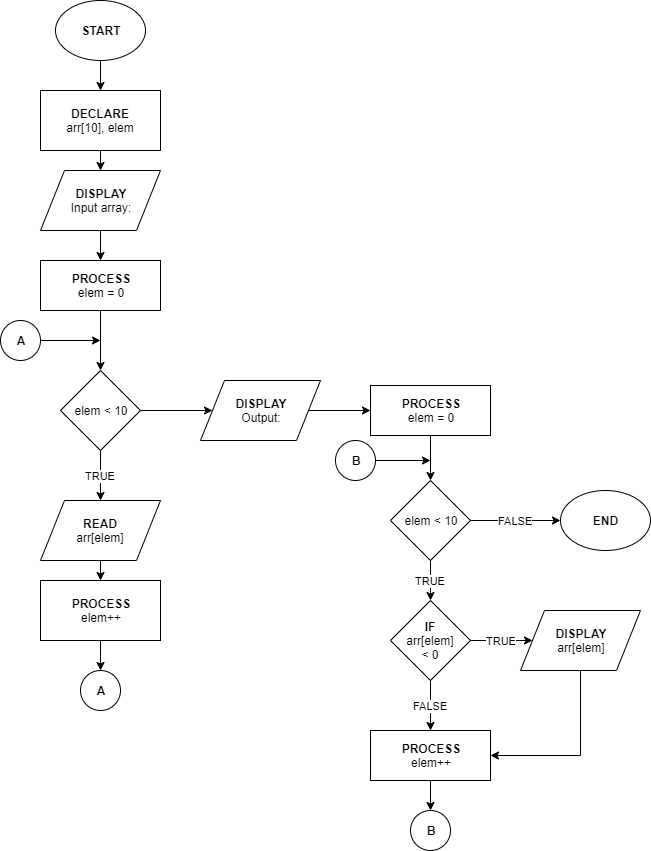

The diagram above was exported from draw.io. Its source (the exported page's mxGraphModel, read from the mxfile embedded in the PNG):
<mxGraphModel dx="1024" dy="592" grid="1" gridSize="10" guides="1" tooltips="1" connect="1" arrows="1" fold="1" page="1" pageScale="1" pageWidth="850" pageHeight="1400" math="0" shadow="0">
  <root>
    <mxCell id="0" />
    <mxCell id="1" parent="0" />
    <mxCell id="K5bzpIDBsGQkX4_Dv3pN-8" style="edgeStyle=orthogonalEdgeStyle;rounded=0;orthogonalLoop=1;jettySize=auto;html=1;exitX=0.5;exitY=1;exitDx=0;exitDy=0;entryX=0.5;entryY=0;entryDx=0;entryDy=0;" edge="1" parent="1" source="K5bzpIDBsGQkX4_Dv3pN-1" target="K5bzpIDBsGQkX4_Dv3pN-2">
      <mxGeometry relative="1" as="geometry" />
    </mxCell>
    <mxCell id="K5bzpIDBsGQkX4_Dv3pN-1" value="&lt;b&gt;START&lt;/b&gt;" style="ellipse;whiteSpace=wrap;html=1;" vertex="1" parent="1">
      <mxGeometry x="125" y="20" width="90" height="60" as="geometry" />
    </mxCell>
    <mxCell id="K5bzpIDBsGQkX4_Dv3pN-9" style="edgeStyle=orthogonalEdgeStyle;rounded=0;orthogonalLoop=1;jettySize=auto;html=1;exitX=0.5;exitY=1;exitDx=0;exitDy=0;entryX=0.5;entryY=0;entryDx=0;entryDy=0;" edge="1" parent="1" source="K5bzpIDBsGQkX4_Dv3pN-2" target="K5bzpIDBsGQkX4_Dv3pN-3">
      <mxGeometry relative="1" as="geometry" />
    </mxCell>
    <mxCell id="K5bzpIDBsGQkX4_Dv3pN-2" value="DECLARE&lt;br&gt;&lt;span style=&quot;font-weight: normal&quot;&gt;arr[10], elem&lt;/span&gt;" style="rounded=0;whiteSpace=wrap;html=1;fontStyle=1" vertex="1" parent="1">
      <mxGeometry x="110" y="110" width="120" height="60" as="geometry" />
    </mxCell>
    <mxCell id="K5bzpIDBsGQkX4_Dv3pN-10" style="edgeStyle=orthogonalEdgeStyle;rounded=0;orthogonalLoop=1;jettySize=auto;html=1;exitX=0.5;exitY=1;exitDx=0;exitDy=0;entryX=0.5;entryY=0;entryDx=0;entryDy=0;" edge="1" parent="1" source="K5bzpIDBsGQkX4_Dv3pN-3" target="K5bzpIDBsGQkX4_Dv3pN-4">
      <mxGeometry relative="1" as="geometry" />
    </mxCell>
    <mxCell id="K5bzpIDBsGQkX4_Dv3pN-3" value="DISPLAY&lt;br&gt;&lt;span style=&quot;font-weight: normal&quot;&gt;Input array:&lt;/span&gt;" style="shape=parallelogram;perimeter=parallelogramPerimeter;whiteSpace=wrap;html=1;fontStyle=1" vertex="1" parent="1">
      <mxGeometry x="110" y="190" width="120" height="60" as="geometry" />
    </mxCell>
    <mxCell id="K5bzpIDBsGQkX4_Dv3pN-11" style="edgeStyle=orthogonalEdgeStyle;rounded=0;orthogonalLoop=1;jettySize=auto;html=1;exitX=0.5;exitY=1;exitDx=0;exitDy=0;" edge="1" parent="1" source="K5bzpIDBsGQkX4_Dv3pN-4" target="K5bzpIDBsGQkX4_Dv3pN-5">
      <mxGeometry relative="1" as="geometry" />
    </mxCell>
    <mxCell id="K5bzpIDBsGQkX4_Dv3pN-4" value="PROCESS&lt;br&gt;&lt;span style=&quot;font-weight: normal&quot;&gt;elem = 0&lt;/span&gt;" style="rounded=0;whiteSpace=wrap;html=1;fontStyle=1" vertex="1" parent="1">
      <mxGeometry x="110" y="280" width="120" height="50" as="geometry" />
    </mxCell>
    <mxCell id="K5bzpIDBsGQkX4_Dv3pN-13" value="TRUE" style="edgeStyle=orthogonalEdgeStyle;rounded=0;orthogonalLoop=1;jettySize=auto;html=1;exitX=0.5;exitY=1;exitDx=0;exitDy=0;entryX=0.5;entryY=0;entryDx=0;entryDy=0;" edge="1" parent="1" source="K5bzpIDBsGQkX4_Dv3pN-5" target="K5bzpIDBsGQkX4_Dv3pN-6">
      <mxGeometry relative="1" as="geometry" />
    </mxCell>
    <mxCell id="K5bzpIDBsGQkX4_Dv3pN-23" style="edgeStyle=orthogonalEdgeStyle;rounded=0;orthogonalLoop=1;jettySize=auto;html=1;exitX=1;exitY=0.5;exitDx=0;exitDy=0;entryX=0;entryY=0.5;entryDx=0;entryDy=0;" edge="1" parent="1" source="K5bzpIDBsGQkX4_Dv3pN-5" target="K5bzpIDBsGQkX4_Dv3pN-22">
      <mxGeometry relative="1" as="geometry" />
    </mxCell>
    <mxCell id="K5bzpIDBsGQkX4_Dv3pN-5" value="elem &amp;lt; 10" style="rhombus;whiteSpace=wrap;html=1;" vertex="1" parent="1">
      <mxGeometry x="130" y="390" width="80" height="80" as="geometry" />
    </mxCell>
    <mxCell id="K5bzpIDBsGQkX4_Dv3pN-15" style="edgeStyle=orthogonalEdgeStyle;rounded=0;orthogonalLoop=1;jettySize=auto;html=1;exitX=0.5;exitY=1;exitDx=0;exitDy=0;entryX=0.5;entryY=0;entryDx=0;entryDy=0;" edge="1" parent="1" source="K5bzpIDBsGQkX4_Dv3pN-6" target="K5bzpIDBsGQkX4_Dv3pN-7">
      <mxGeometry relative="1" as="geometry" />
    </mxCell>
    <mxCell id="K5bzpIDBsGQkX4_Dv3pN-6" value="&lt;b&gt;READ&lt;/b&gt;&lt;br&gt;arr[elem]" style="shape=parallelogram;perimeter=parallelogramPerimeter;whiteSpace=wrap;html=1;" vertex="1" parent="1">
      <mxGeometry x="110" y="520" width="120" height="60" as="geometry" />
    </mxCell>
    <mxCell id="K5bzpIDBsGQkX4_Dv3pN-17" style="edgeStyle=orthogonalEdgeStyle;rounded=0;orthogonalLoop=1;jettySize=auto;html=1;exitX=0.5;exitY=1;exitDx=0;exitDy=0;entryX=0.5;entryY=0;entryDx=0;entryDy=0;" edge="1" parent="1" source="K5bzpIDBsGQkX4_Dv3pN-7" target="K5bzpIDBsGQkX4_Dv3pN-16">
      <mxGeometry relative="1" as="geometry" />
    </mxCell>
    <mxCell id="K5bzpIDBsGQkX4_Dv3pN-7" value="PROCESS&lt;br&gt;&lt;span style=&quot;font-weight: normal&quot;&gt;elem++&lt;/span&gt;" style="rounded=0;whiteSpace=wrap;html=1;fontStyle=1" vertex="1" parent="1">
      <mxGeometry x="110" y="600" width="120" height="60" as="geometry" />
    </mxCell>
    <mxCell id="K5bzpIDBsGQkX4_Dv3pN-16" value="A" style="ellipse;whiteSpace=wrap;html=1;aspect=fixed;fontStyle=1" vertex="1" parent="1">
      <mxGeometry x="150" y="690" width="40" height="40" as="geometry" />
    </mxCell>
    <mxCell id="K5bzpIDBsGQkX4_Dv3pN-21" style="edgeStyle=orthogonalEdgeStyle;rounded=0;orthogonalLoop=1;jettySize=auto;html=1;" edge="1" parent="1" source="K5bzpIDBsGQkX4_Dv3pN-20">
      <mxGeometry relative="1" as="geometry">
        <mxPoint x="170" y="360" as="targetPoint" />
      </mxGeometry>
    </mxCell>
    <mxCell id="K5bzpIDBsGQkX4_Dv3pN-20" value="A" style="ellipse;whiteSpace=wrap;html=1;aspect=fixed;fontStyle=1" vertex="1" parent="1">
      <mxGeometry x="70" y="340" width="40" height="40" as="geometry" />
    </mxCell>
    <mxCell id="K5bzpIDBsGQkX4_Dv3pN-25" style="edgeStyle=orthogonalEdgeStyle;rounded=0;orthogonalLoop=1;jettySize=auto;html=1;exitX=1;exitY=0.5;exitDx=0;exitDy=0;entryX=0;entryY=0.5;entryDx=0;entryDy=0;" edge="1" parent="1" source="K5bzpIDBsGQkX4_Dv3pN-22" target="K5bzpIDBsGQkX4_Dv3pN-24">
      <mxGeometry relative="1" as="geometry" />
    </mxCell>
    <mxCell id="K5bzpIDBsGQkX4_Dv3pN-22" value="DISPLAY&lt;br&gt;&lt;span style=&quot;font-weight: normal&quot;&gt;Output:&lt;/span&gt;" style="shape=parallelogram;perimeter=parallelogramPerimeter;whiteSpace=wrap;html=1;fontStyle=1" vertex="1" parent="1">
      <mxGeometry x="270" y="400" width="120" height="60" as="geometry" />
    </mxCell>
    <mxCell id="K5bzpIDBsGQkX4_Dv3pN-34" style="edgeStyle=orthogonalEdgeStyle;rounded=0;orthogonalLoop=1;jettySize=auto;html=1;exitX=0.5;exitY=1;exitDx=0;exitDy=0;entryX=0.5;entryY=0;entryDx=0;entryDy=0;" edge="1" parent="1" source="K5bzpIDBsGQkX4_Dv3pN-24" target="K5bzpIDBsGQkX4_Dv3pN-28">
      <mxGeometry relative="1" as="geometry" />
    </mxCell>
    <mxCell id="K5bzpIDBsGQkX4_Dv3pN-24" value="PROCESS&lt;br&gt;&lt;span style=&quot;font-weight: normal&quot;&gt;elem = 0&lt;/span&gt;" style="rounded=0;whiteSpace=wrap;html=1;fontStyle=1" vertex="1" parent="1">
      <mxGeometry x="440" y="405" width="120" height="50" as="geometry" />
    </mxCell>
    <mxCell id="K5bzpIDBsGQkX4_Dv3pN-27" value="TRUE" style="edgeStyle=orthogonalEdgeStyle;rounded=0;orthogonalLoop=1;jettySize=auto;html=1;exitX=0.5;exitY=1;exitDx=0;exitDy=0;entryX=0.5;entryY=0;entryDx=0;entryDy=0;" edge="1" parent="1" source="K5bzpIDBsGQkX4_Dv3pN-28" target="K5bzpIDBsGQkX4_Dv3pN-35">
      <mxGeometry relative="1" as="geometry">
        <mxPoint x="500" y="600" as="targetPoint" />
      </mxGeometry>
    </mxCell>
    <mxCell id="K5bzpIDBsGQkX4_Dv3pN-46" value="FALSE" style="edgeStyle=orthogonalEdgeStyle;rounded=0;orthogonalLoop=1;jettySize=auto;html=1;exitX=1;exitY=0.5;exitDx=0;exitDy=0;" edge="1" parent="1" source="K5bzpIDBsGQkX4_Dv3pN-28" target="K5bzpIDBsGQkX4_Dv3pN-45">
      <mxGeometry relative="1" as="geometry" />
    </mxCell>
    <mxCell id="K5bzpIDBsGQkX4_Dv3pN-28" value="elem &amp;lt; 10" style="rhombus;whiteSpace=wrap;html=1;" vertex="1" parent="1">
      <mxGeometry x="460" y="500" width="80" height="80" as="geometry" />
    </mxCell>
    <mxCell id="K5bzpIDBsGQkX4_Dv3pN-37" value="TRUE" style="edgeStyle=orthogonalEdgeStyle;rounded=0;orthogonalLoop=1;jettySize=auto;html=1;exitX=1;exitY=0.5;exitDx=0;exitDy=0;entryX=0;entryY=0.5;entryDx=0;entryDy=0;" edge="1" parent="1" source="K5bzpIDBsGQkX4_Dv3pN-35" target="K5bzpIDBsGQkX4_Dv3pN-36">
      <mxGeometry relative="1" as="geometry" />
    </mxCell>
    <mxCell id="K5bzpIDBsGQkX4_Dv3pN-39" value="FALSE" style="edgeStyle=orthogonalEdgeStyle;rounded=0;orthogonalLoop=1;jettySize=auto;html=1;exitX=0.5;exitY=1;exitDx=0;exitDy=0;entryX=0.5;entryY=0;entryDx=0;entryDy=0;" edge="1" parent="1" source="K5bzpIDBsGQkX4_Dv3pN-35" target="K5bzpIDBsGQkX4_Dv3pN-38">
      <mxGeometry relative="1" as="geometry" />
    </mxCell>
    <mxCell id="K5bzpIDBsGQkX4_Dv3pN-35" value="&lt;b&gt;IF&lt;/b&gt;&lt;br&gt;arr[elem]&lt;br&gt;&amp;lt; 0" style="rhombus;whiteSpace=wrap;html=1;" vertex="1" parent="1">
      <mxGeometry x="460" y="620" width="80" height="80" as="geometry" />
    </mxCell>
    <mxCell id="K5bzpIDBsGQkX4_Dv3pN-40" style="edgeStyle=orthogonalEdgeStyle;rounded=0;orthogonalLoop=1;jettySize=auto;html=1;exitX=0.5;exitY=1;exitDx=0;exitDy=0;entryX=1;entryY=0.5;entryDx=0;entryDy=0;" edge="1" parent="1" source="K5bzpIDBsGQkX4_Dv3pN-36" target="K5bzpIDBsGQkX4_Dv3pN-38">
      <mxGeometry relative="1" as="geometry" />
    </mxCell>
    <mxCell id="K5bzpIDBsGQkX4_Dv3pN-36" value="DISPLAY&lt;br&gt;&lt;span style=&quot;font-weight: normal&quot;&gt;arr[elem]&lt;/span&gt;" style="shape=parallelogram;perimeter=parallelogramPerimeter;whiteSpace=wrap;html=1;fontStyle=1" vertex="1" parent="1">
      <mxGeometry x="590" y="630" width="120" height="60" as="geometry" />
    </mxCell>
    <mxCell id="K5bzpIDBsGQkX4_Dv3pN-42" style="edgeStyle=orthogonalEdgeStyle;rounded=0;orthogonalLoop=1;jettySize=auto;html=1;exitX=0.5;exitY=1;exitDx=0;exitDy=0;entryX=0.5;entryY=0;entryDx=0;entryDy=0;" edge="1" parent="1" source="K5bzpIDBsGQkX4_Dv3pN-38" target="K5bzpIDBsGQkX4_Dv3pN-41">
      <mxGeometry relative="1" as="geometry" />
    </mxCell>
    <mxCell id="K5bzpIDBsGQkX4_Dv3pN-38" value="PROCESS&lt;br&gt;&lt;span style=&quot;font-weight: normal&quot;&gt;elem++&lt;/span&gt;" style="rounded=0;whiteSpace=wrap;html=1;fontStyle=1" vertex="1" parent="1">
      <mxGeometry x="440" y="750" width="120" height="50" as="geometry" />
    </mxCell>
    <mxCell id="K5bzpIDBsGQkX4_Dv3pN-41" value="B" style="ellipse;whiteSpace=wrap;html=1;aspect=fixed;fontStyle=1" vertex="1" parent="1">
      <mxGeometry x="480" y="830" width="40" height="40" as="geometry" />
    </mxCell>
    <mxCell id="K5bzpIDBsGQkX4_Dv3pN-44" style="edgeStyle=orthogonalEdgeStyle;rounded=0;orthogonalLoop=1;jettySize=auto;html=1;exitX=1;exitY=0.5;exitDx=0;exitDy=0;" edge="1" parent="1" source="K5bzpIDBsGQkX4_Dv3pN-43">
      <mxGeometry relative="1" as="geometry">
        <mxPoint x="500" y="480" as="targetPoint" />
      </mxGeometry>
    </mxCell>
    <mxCell id="K5bzpIDBsGQkX4_Dv3pN-43" value="B" style="ellipse;whiteSpace=wrap;html=1;aspect=fixed;fontStyle=1" vertex="1" parent="1">
      <mxGeometry x="405" y="460" width="40" height="40" as="geometry" />
    </mxCell>
    <mxCell id="K5bzpIDBsGQkX4_Dv3pN-45" value="&lt;b&gt;END&lt;/b&gt;" style="ellipse;whiteSpace=wrap;html=1;" vertex="1" parent="1">
      <mxGeometry x="630" y="510" width="90" height="60" as="geometry" />
    </mxCell>
  </root>
</mxGraphModel>